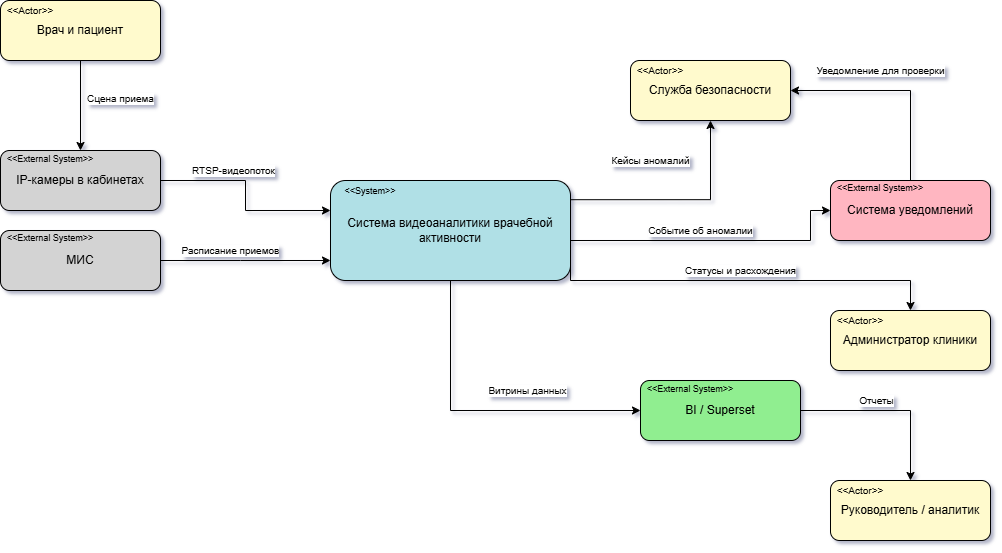

The diagram above was exported from draw.io. Its source (the exported page's mxGraphModel, read from the mxfile embedded in the PNG):
<mxGraphModel dx="1058" dy="474" grid="1" gridSize="10" guides="1" tooltips="1" connect="1" arrows="1" fold="1" page="1" pageScale="1" pageWidth="1200" pageHeight="800" math="0" shadow="0">
  <root>
    <mxCell id="0" />
    <mxCell id="1" parent="0" />
    <mxCell id="2" parent="1" style="rounded=1;whiteSpace=wrap;html=1;fillColor=#B0E0E6;strokeColor=#000000;fontSize=12;align=center;" value="Система видеоаналитики врачебной активности" vertex="1">
      <mxGeometry height="100" width="240" x="480" y="350" as="geometry" />
    </mxCell>
    <mxCell id="3" parent="1" style="rounded=1;whiteSpace=wrap;html=1;fillColor=#D3D3D3;strokeColor=#000000;" value="IP-камеры в кабинетах" vertex="1">
      <mxGeometry height="60" width="160" x="150" y="320" as="geometry" />
    </mxCell>
    <mxCell id="4" parent="1" style="rounded=1;whiteSpace=wrap;html=1;fillColor=#D3D3D3;strokeColor=#000000;" value="МИС" vertex="1">
      <mxGeometry height="60" width="160" x="150" y="400" as="geometry" />
    </mxCell>
    <mxCell id="5" parent="1" style="rounded=1;whiteSpace=wrap;html=1;fillColor=#90EE90;strokeColor=#000000;" value="BI / Superset" vertex="1">
      <mxGeometry height="60" width="160" x="790" y="550" as="geometry" />
    </mxCell>
    <mxCell id="6" parent="1" style="rounded=1;whiteSpace=wrap;html=1;fillColor=#FFB6C1;strokeColor=#000000;" value="Система уведомлений" vertex="1">
      <mxGeometry height="60" width="160" x="980" y="350" as="geometry" />
    </mxCell>
    <mxCell id="7" parent="1" style="rounded=1;whiteSpace=wrap;html=1;fillColor=#FFFACD;strokeColor=#000000;" value="Служба безопасности" vertex="1">
      <mxGeometry height="60" width="160" x="780" y="230" as="geometry" />
    </mxCell>
    <mxCell id="8" parent="1" style="rounded=1;whiteSpace=wrap;html=1;fillColor=#FFFACD;strokeColor=#000000;" value="Администратор клиники" vertex="1">
      <mxGeometry height="60" width="160" x="980" y="480" as="geometry" />
    </mxCell>
    <mxCell id="9" parent="1" style="rounded=1;whiteSpace=wrap;html=1;fillColor=#FFFACD;strokeColor=#000000;" value="Руководитель / аналитик" vertex="1">
      <mxGeometry height="60" width="160" x="980" y="650" as="geometry" />
    </mxCell>
    <mxCell id="10" parent="1" style="rounded=1;whiteSpace=wrap;html=1;fillColor=#FFFACD;strokeColor=#000000;" value="Врач и пациент" vertex="1">
      <mxGeometry height="60" width="160" x="150" y="170" as="geometry" />
    </mxCell>
    <mxCell id="11" edge="1" parent="1" source="3" style="edgeStyle=orthogonalEdgeStyle;rounded=0;orthogonalLoop=1;jettySize=auto;html=1;endArrow=classic;fontSize=10;labelBackgroundColor=white;strokeColor=#000000;" target="2" value="RTSP-видеопоток">
      <mxGeometry relative="1" x="-0.2727" y="10" as="geometry">
        <mxPoint as="offset" />
        <Array as="points">
          <mxPoint x="395" y="350" />
          <mxPoint x="395" y="380" />
        </Array>
      </mxGeometry>
    </mxCell>
    <mxCell id="12" edge="1" parent="1" source="4" style="edgeStyle=orthogonalEdgeStyle;rounded=0;orthogonalLoop=1;jettySize=auto;html=1;endArrow=classic;fontSize=10;labelBackgroundColor=white;strokeColor=#000000;" target="2" value="Расписание приемов">
      <mxGeometry relative="1" x="-0.1765" y="10" as="geometry">
        <mxPoint as="offset" />
        <Array as="points">
          <mxPoint x="390" y="430" />
          <mxPoint x="390" y="430" />
        </Array>
      </mxGeometry>
    </mxCell>
    <mxCell id="13" edge="1" parent="1" source="2" style="edgeStyle=orthogonalEdgeStyle;rounded=0;orthogonalLoop=1;jettySize=auto;html=1;endArrow=classic;fontSize=10;labelBackgroundColor=white;strokeColor=#000000;" target="5" value="Витрины данных">
      <mxGeometry relative="1" x="0.2903" y="20" as="geometry">
        <mxPoint as="offset" />
        <Array as="points">
          <mxPoint x="600" y="580" />
        </Array>
      </mxGeometry>
    </mxCell>
    <mxCell id="14" edge="1" parent="1" source="2" style="edgeStyle=orthogonalEdgeStyle;rounded=0;orthogonalLoop=1;jettySize=auto;html=1;endArrow=classic;fontSize=10;labelBackgroundColor=white;strokeColor=#000000;exitX=1;exitY=0.25;exitDx=0;exitDy=0;entryX=0;entryY=0.5;entryDx=0;entryDy=0;" target="6" value="Событие об аномалии">
      <mxGeometry relative="1" x="0.0175" y="10" as="geometry">
        <mxPoint as="offset" />
        <Array as="points">
          <mxPoint x="720" y="410" />
          <mxPoint x="960" y="410" />
          <mxPoint x="960" y="380" />
        </Array>
        <mxPoint x="680" as="sourcePoint" />
      </mxGeometry>
    </mxCell>
    <mxCell id="15" edge="1" parent="1" source="6" style="edgeStyle=orthogonalEdgeStyle;rounded=0;orthogonalLoop=1;jettySize=auto;html=1;endArrow=classic;fontSize=10;labelBackgroundColor=white;strokeColor=#000000;" target="7" value="Уведомление для проверки">
      <mxGeometry relative="1" x="0.1429" y="-20" as="geometry">
        <mxPoint as="offset" />
        <Array as="points">
          <mxPoint x="1060" y="260" />
        </Array>
      </mxGeometry>
    </mxCell>
    <mxCell id="16" edge="1" parent="1" source="2" style="edgeStyle=orthogonalEdgeStyle;rounded=0;orthogonalLoop=1;jettySize=auto;html=1;endArrow=classic;fontSize=10;labelBackgroundColor=white;strokeColor=#000000;entryX=0.5;entryY=1;entryDx=0;entryDy=0;exitX=1.003;exitY=0.192;exitDx=0;exitDy=0;exitPerimeter=0;" target="7" value="Кейсы аномалий">
      <mxGeometry relative="1" x="-0.2743" y="39" as="geometry">
        <mxPoint as="offset" />
        <Array as="points">
          <mxPoint x="860" y="369" />
        </Array>
        <mxPoint x="740" y="-20" as="sourcePoint" />
        <mxPoint x="860" y="-310" as="targetPoint" />
      </mxGeometry>
    </mxCell>
    <mxCell id="17" edge="1" parent="1" style="edgeStyle=orthogonalEdgeStyle;rounded=0;orthogonalLoop=1;jettySize=auto;html=1;endArrow=classic;fontSize=10;labelBackgroundColor=white;strokeColor=#000000;entryX=0.5;entryY=0;entryDx=0;entryDy=0;" target="8" value="Статусы и расхождения">
      <mxGeometry relative="1" x="-0.0244" y="10" as="geometry">
        <mxPoint as="offset" />
        <Array as="points">
          <mxPoint x="720" y="450" />
          <mxPoint x="1060" y="450" />
        </Array>
        <mxPoint x="720" y="430" as="sourcePoint" />
        <mxPoint x="1010" y="400.0000000000002" as="targetPoint" />
      </mxGeometry>
    </mxCell>
    <mxCell id="18" edge="1" parent="1" source="5" style="edgeStyle=orthogonalEdgeStyle;rounded=0;orthogonalLoop=1;jettySize=auto;html=1;endArrow=classic;fontSize=10;labelBackgroundColor=white;strokeColor=#000000;" target="9" value="Отчеты">
      <mxGeometry relative="1" x="-0.1579" y="10" as="geometry">
        <mxPoint as="offset" />
        <Array as="points">
          <mxPoint x="1060" y="580" />
        </Array>
      </mxGeometry>
    </mxCell>
    <mxCell id="19" edge="1" parent="1" source="10" style="edgeStyle=orthogonalEdgeStyle;rounded=0;orthogonalLoop=1;jettySize=auto;html=1;endArrow=classic;fontSize=10;labelBackgroundColor=white;strokeColor=#000000;entryX=0.5;entryY=0;entryDx=0;entryDy=0;" target="3" value="Сцена приема">
      <mxGeometry relative="1" x="-0.1429" y="40" as="geometry">
        <mxPoint as="offset" />
        <Array as="points">
          <mxPoint x="230" y="210" />
          <mxPoint x="230" y="210" />
        </Array>
        <mxPoint x="340" y="260" as="targetPoint" />
      </mxGeometry>
    </mxCell>
    <mxCell id="SUI_vQpDvHu1ZVbiK9WJ-21" parent="1" style="text;html=1;whiteSpace=wrap;strokeColor=none;fillColor=none;align=center;verticalAlign=middle;rounded=0;" value="&lt;font style=&quot;font-size: 10px;&quot;&gt;&amp;lt;&amp;lt;Actor&amp;gt;&amp;gt;&lt;/font&gt;" vertex="1">
      <mxGeometry height="20" width="60" x="150" y="170" as="geometry" />
    </mxCell>
    <mxCell id="SUI_vQpDvHu1ZVbiK9WJ-22" parent="1" style="text;html=1;whiteSpace=wrap;strokeColor=none;fillColor=none;align=center;verticalAlign=middle;rounded=0;" value="&lt;font style=&quot;font-size: 10px;&quot;&gt;&amp;lt;&amp;lt;Actor&amp;gt;&amp;gt;&lt;/font&gt;" vertex="1">
      <mxGeometry height="20" width="60" x="780" y="230" as="geometry" />
    </mxCell>
    <mxCell id="SUI_vQpDvHu1ZVbiK9WJ-23" parent="1" style="text;html=1;whiteSpace=wrap;strokeColor=none;fillColor=none;align=center;verticalAlign=middle;rounded=0;" value="&lt;font style=&quot;font-size: 10px;&quot;&gt;&amp;lt;&amp;lt;Actor&amp;gt;&amp;gt;&lt;/font&gt;" vertex="1">
      <mxGeometry height="20" width="60" x="980" y="480" as="geometry" />
    </mxCell>
    <mxCell id="SUI_vQpDvHu1ZVbiK9WJ-24" parent="1" style="text;html=1;whiteSpace=wrap;strokeColor=none;fillColor=none;align=center;verticalAlign=middle;rounded=0;" value="&lt;font style=&quot;font-size: 10px;&quot;&gt;&amp;lt;&amp;lt;Actor&amp;gt;&amp;gt;&lt;/font&gt;" vertex="1">
      <mxGeometry height="20" width="60" x="980" y="650" as="geometry" />
    </mxCell>
    <mxCell id="SUI_vQpDvHu1ZVbiK9WJ-25" parent="1" style="text;html=1;whiteSpace=wrap;strokeColor=none;fillColor=none;align=center;verticalAlign=middle;rounded=0;" value="&lt;font style=&quot;font-size: 9px;&quot;&gt;&amp;lt;&amp;lt;External System&amp;gt;&amp;gt;&lt;/font&gt;" vertex="1">
      <mxGeometry height="20" width="100" x="150" y="318" as="geometry" />
    </mxCell>
    <mxCell id="SUI_vQpDvHu1ZVbiK9WJ-26" parent="1" style="text;html=1;whiteSpace=wrap;strokeColor=none;fillColor=none;align=center;verticalAlign=middle;rounded=0;" value="&lt;font style=&quot;font-size: 9px;&quot;&gt;&amp;lt;&amp;lt;External System&amp;gt;&amp;gt;&lt;/font&gt;" vertex="1">
      <mxGeometry height="20" width="100" x="150" y="397" as="geometry" />
    </mxCell>
    <mxCell id="SUI_vQpDvHu1ZVbiK9WJ-27" parent="1" style="text;html=1;whiteSpace=wrap;strokeColor=none;fillColor=none;align=center;verticalAlign=middle;rounded=0;" value="&lt;font style=&quot;font-size: 9px;&quot;&gt;&amp;lt;&amp;lt;External System&amp;gt;&amp;gt;&lt;/font&gt;" vertex="1">
      <mxGeometry height="20" width="100" x="980" y="347" as="geometry" />
    </mxCell>
    <mxCell id="SUI_vQpDvHu1ZVbiK9WJ-28" parent="1" style="text;html=1;whiteSpace=wrap;strokeColor=none;fillColor=none;align=center;verticalAlign=middle;rounded=0;" value="&lt;font style=&quot;font-size: 9px;&quot;&gt;&amp;lt;&amp;lt;External System&amp;gt;&amp;gt;&lt;/font&gt;" vertex="1">
      <mxGeometry height="20" width="100" x="790" y="548" as="geometry" />
    </mxCell>
    <mxCell id="SUI_vQpDvHu1ZVbiK9WJ-29" parent="1" style="text;html=1;whiteSpace=wrap;strokeColor=none;fillColor=none;align=center;verticalAlign=middle;rounded=0;" value="&lt;font style=&quot;font-size: 9px;&quot;&gt;&amp;lt;&amp;lt;System&amp;gt;&amp;gt;&lt;/font&gt;" vertex="1">
      <mxGeometry height="20" width="100" x="470" y="350" as="geometry" />
    </mxCell>
  </root>
</mxGraphModel>